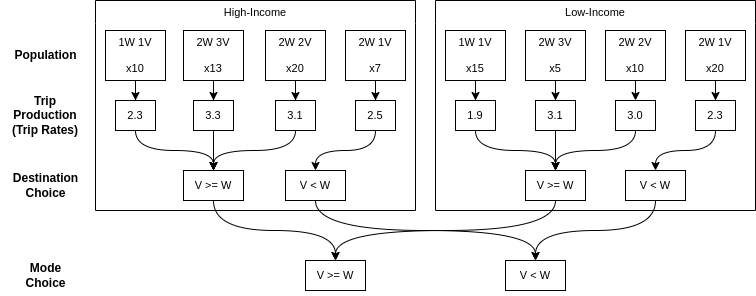

The diagram above was exported from draw.io. Its source (the exported page's mxGraphModel, read from the mxfile embedded in the PNG):
<mxGraphModel dx="1834" dy="954" grid="1" gridSize="10" guides="1" tooltips="1" connect="1" arrows="1" fold="1" page="0" pageScale="1" pageWidth="850" pageHeight="1100" math="0" shadow="0">
  <root>
    <mxCell id="0" />
    <mxCell id="1" parent="0" />
    <mxCell id="i_aSIQjh3gjEK6YwRYuW-25" value="" style="edgeStyle=orthogonalEdgeStyle;rounded=0;orthogonalLoop=1;jettySize=auto;html=1;movable=0;resizable=0;rotatable=0;deletable=0;editable=0;locked=1;connectable=0;" parent="1" source="i_aSIQjh3gjEK6YwRYuW-1" target="i_aSIQjh3gjEK6YwRYuW-14" edge="1">
      <mxGeometry relative="1" as="geometry" />
    </mxCell>
    <mxCell id="i_aSIQjh3gjEK6YwRYuW-27" value="" style="edgeStyle=orthogonalEdgeStyle;rounded=0;orthogonalLoop=1;jettySize=auto;html=1;exitX=0.5;exitY=1;exitDx=0;exitDy=0;movable=0;resizable=0;rotatable=0;deletable=0;editable=0;locked=1;connectable=0;" parent="1" source="i_aSIQjh3gjEK6YwRYuW-3" target="i_aSIQjh3gjEK6YwRYuW-16" edge="1">
      <mxGeometry relative="1" as="geometry" />
    </mxCell>
    <mxCell id="i_aSIQjh3gjEK6YwRYuW-30" value="" style="edgeStyle=orthogonalEdgeStyle;rounded=0;orthogonalLoop=1;jettySize=auto;html=1;movable=0;resizable=0;rotatable=0;deletable=0;editable=0;locked=1;connectable=0;" parent="1" source="i_aSIQjh3gjEK6YwRYuW-6" target="i_aSIQjh3gjEK6YwRYuW-18" edge="1">
      <mxGeometry relative="1" as="geometry" />
    </mxCell>
    <mxCell id="i_aSIQjh3gjEK6YwRYuW-79" value="" style="edgeStyle=orthogonalEdgeStyle;shape=connector;curved=1;rounded=0;orthogonalLoop=1;jettySize=auto;html=1;labelBackgroundColor=default;strokeColor=default;fontFamily=Helvetica;fontSize=11;fontColor=default;endArrow=classic;elbow=vertical;movable=0;resizable=0;rotatable=0;deletable=0;editable=0;locked=1;connectable=0;" parent="1" source="i_aSIQjh3gjEK6YwRYuW-8" target="i_aSIQjh3gjEK6YwRYuW-20" edge="1">
      <mxGeometry relative="1" as="geometry" />
    </mxCell>
    <mxCell id="i_aSIQjh3gjEK6YwRYuW-12" value="Trip&lt;br&gt;Production (Trip Rates)" style="text;html=1;strokeColor=none;fillColor=default;align=center;verticalAlign=middle;whiteSpace=wrap;rounded=0;labelBackgroundColor=none;fontStyle=1" parent="1" vertex="1">
      <mxGeometry x="-10" y="120" width="80" height="30" as="geometry" />
    </mxCell>
    <mxCell id="i_aSIQjh3gjEK6YwRYuW-13" value="Population" style="text;html=1;align=center;verticalAlign=middle;resizable=0;points=[];autosize=1;strokeColor=none;fillColor=default;labelBackgroundColor=none;rounded=0;fontStyle=1" parent="1" vertex="1">
      <mxGeometry x="-15" y="60" width="90" height="30" as="geometry" />
    </mxCell>
    <mxCell id="i_aSIQjh3gjEK6YwRYuW-36" style="orthogonalLoop=1;jettySize=auto;html=1;entryX=0.5;entryY=0;entryDx=0;entryDy=0;exitX=0.5;exitY=1;exitDx=0;exitDy=0;edgeStyle=orthogonalEdgeStyle;curved=1;rounded=0;" parent="1" source="i_aSIQjh3gjEK6YwRYuW-14" target="i_aSIQjh3gjEK6YwRYuW-34" edge="1">
      <mxGeometry relative="1" as="geometry" />
    </mxCell>
    <mxCell id="i_aSIQjh3gjEK6YwRYuW-39" style="orthogonalLoop=1;jettySize=auto;html=1;exitX=0.5;exitY=1;exitDx=0;exitDy=0;entryX=0.5;entryY=0;entryDx=0;entryDy=0;edgeStyle=orthogonalEdgeStyle;curved=1;rounded=0;" parent="1" source="i_aSIQjh3gjEK6YwRYuW-15" target="i_aSIQjh3gjEK6YwRYuW-35" edge="1">
      <mxGeometry relative="1" as="geometry" />
    </mxCell>
    <mxCell id="i_aSIQjh3gjEK6YwRYuW-37" style="orthogonalLoop=1;jettySize=auto;html=1;exitX=0.5;exitY=1;exitDx=0;exitDy=0;edgeStyle=orthogonalEdgeStyle;curved=1;rounded=0;entryX=0.5;entryY=0;entryDx=0;entryDy=0;" parent="1" source="i_aSIQjh3gjEK6YwRYuW-16" target="i_aSIQjh3gjEK6YwRYuW-34" edge="1">
      <mxGeometry relative="1" as="geometry">
        <mxPoint x="210" y="300" as="targetPoint" />
      </mxGeometry>
    </mxCell>
    <mxCell id="i_aSIQjh3gjEK6YwRYuW-51" style="rounded=0;orthogonalLoop=1;jettySize=auto;html=1;exitX=0.5;exitY=1;exitDx=0;exitDy=0;entryX=0.5;entryY=0;entryDx=0;entryDy=0;edgeStyle=orthogonalEdgeStyle;elbow=vertical;curved=1;" parent="1" source="i_aSIQjh3gjEK6YwRYuW-34" target="i_aSIQjh3gjEK6YwRYuW-50" edge="1">
      <mxGeometry relative="1" as="geometry" />
    </mxCell>
    <mxCell id="i_aSIQjh3gjEK6YwRYuW-53" style="rounded=0;orthogonalLoop=1;jettySize=auto;html=1;exitX=0.5;exitY=1;exitDx=0;exitDy=0;entryX=0.5;entryY=0;entryDx=0;entryDy=0;edgeStyle=orthogonalEdgeStyle;elbow=vertical;curved=1;" parent="1" source="i_aSIQjh3gjEK6YwRYuW-35" target="i_aSIQjh3gjEK6YwRYuW-49" edge="1">
      <mxGeometry relative="1" as="geometry" />
    </mxCell>
    <mxCell id="i_aSIQjh3gjEK6YwRYuW-35" value="V &amp;lt; W" style="rounded=0;whiteSpace=wrap;html=1;labelBackgroundColor=default;endArrow=classic;fontSize=11;" parent="1" vertex="1">
      <mxGeometry x="270" y="190" width="60" height="30" as="geometry" />
    </mxCell>
    <mxCell id="i_aSIQjh3gjEK6YwRYuW-40" style="orthogonalLoop=1;jettySize=auto;html=1;entryX=0.5;entryY=0;entryDx=0;entryDy=0;exitX=0.5;exitY=1;exitDx=0;exitDy=0;rounded=0;edgeStyle=orthogonalEdgeStyle;curved=1;" parent="1" source="i_aSIQjh3gjEK6YwRYuW-18" target="i_aSIQjh3gjEK6YwRYuW-44" edge="1">
      <mxGeometry relative="1" as="geometry">
        <mxPoint x="740" y="230" as="sourcePoint" />
      </mxGeometry>
    </mxCell>
    <mxCell id="i_aSIQjh3gjEK6YwRYuW-41" style="orthogonalLoop=1;jettySize=auto;html=1;entryX=0.5;entryY=0;entryDx=0;entryDy=0;rounded=0;edgeStyle=orthogonalEdgeStyle;curved=1;exitX=0.5;exitY=1;exitDx=0;exitDy=0;" parent="1" source="i_aSIQjh3gjEK6YwRYuW-19" target="i_aSIQjh3gjEK6YwRYuW-45" edge="1">
      <mxGeometry relative="1" as="geometry">
        <mxPoint x="880" y="320" as="sourcePoint" />
      </mxGeometry>
    </mxCell>
    <mxCell id="i_aSIQjh3gjEK6YwRYuW-42" style="orthogonalLoop=1;jettySize=auto;html=1;rounded=0;edgeStyle=orthogonalEdgeStyle;curved=1;exitX=0.5;exitY=1;exitDx=0;exitDy=0;entryX=0.5;entryY=0;entryDx=0;entryDy=0;" parent="1" source="i_aSIQjh3gjEK6YwRYuW-20" target="i_aSIQjh3gjEK6YwRYuW-44" edge="1">
      <mxGeometry relative="1" as="geometry">
        <mxPoint x="840" y="290" as="targetPoint" />
        <mxPoint x="940" y="290" as="sourcePoint" />
      </mxGeometry>
    </mxCell>
    <mxCell id="i_aSIQjh3gjEK6YwRYuW-52" style="rounded=0;orthogonalLoop=1;jettySize=auto;html=1;entryX=0.5;entryY=0;entryDx=0;entryDy=0;edgeStyle=orthogonalEdgeStyle;elbow=vertical;curved=1;exitX=0.5;exitY=1;exitDx=0;exitDy=0;" parent="1" source="i_aSIQjh3gjEK6YwRYuW-44" target="i_aSIQjh3gjEK6YwRYuW-50" edge="1">
      <mxGeometry relative="1" as="geometry">
        <mxPoint x="370" y="205" as="sourcePoint" />
      </mxGeometry>
    </mxCell>
    <mxCell id="i_aSIQjh3gjEK6YwRYuW-54" style="orthogonalLoop=1;jettySize=auto;html=1;exitX=0.5;exitY=1;exitDx=0;exitDy=0;entryX=0.5;entryY=0;entryDx=0;entryDy=0;strokeColor=default;rounded=0;edgeStyle=orthogonalEdgeStyle;elbow=vertical;curved=1;" parent="1" source="i_aSIQjh3gjEK6YwRYuW-45" target="i_aSIQjh3gjEK6YwRYuW-49" edge="1">
      <mxGeometry relative="1" as="geometry" />
    </mxCell>
    <mxCell id="i_aSIQjh3gjEK6YwRYuW-45" value="V &amp;lt; W" style="rounded=0;whiteSpace=wrap;html=1;labelBackgroundColor=default;endArrow=classic;fontSize=11;" parent="1" vertex="1">
      <mxGeometry x="610" y="190" width="60" height="30" as="geometry" />
    </mxCell>
    <mxCell id="i_aSIQjh3gjEK6YwRYuW-49" value="V &amp;lt; W" style="rounded=0;whiteSpace=wrap;html=1;labelBackgroundColor=default;endArrow=classic;fontSize=11;" parent="1" vertex="1">
      <mxGeometry x="490" y="280" width="60" height="30" as="geometry" />
    </mxCell>
    <mxCell id="i_aSIQjh3gjEK6YwRYuW-50" value="V &amp;gt;= W" style="rounded=0;whiteSpace=wrap;html=1;labelBackgroundColor=default;endArrow=classic;fontSize=11;" parent="1" vertex="1">
      <mxGeometry x="290" y="280" width="60" height="30" as="geometry" />
    </mxCell>
    <mxCell id="i_aSIQjh3gjEK6YwRYuW-55" value="Destination&lt;br&gt;Choice" style="text;html=1;align=center;verticalAlign=middle;resizable=0;points=[];autosize=1;strokeColor=none;fillColor=default;rounded=0;fontStyle=1" parent="1" vertex="1">
      <mxGeometry x="-15" y="185" width="90" height="40" as="geometry" />
    </mxCell>
    <mxCell id="i_aSIQjh3gjEK6YwRYuW-56" value="Mode&lt;br&gt;Choice" style="text;html=1;align=center;verticalAlign=middle;resizable=0;points=[];autosize=1;strokeColor=none;fillColor=default;rounded=0;fontStyle=1" parent="1" vertex="1">
      <mxGeometry y="275" width="60" height="40" as="geometry" />
    </mxCell>
    <mxCell id="i_aSIQjh3gjEK6YwRYuW-83" value="High-Income" style="swimlane;whiteSpace=wrap;rounded=0;labelBackgroundColor=none;strokeColor=default;fontFamily=Helvetica;fontSize=11;fontColor=default;fillColor=default;fontStyle=0;html=1;swimlaneLine=0;" parent="1" vertex="1">
      <mxGeometry x="80" y="20" width="320" height="210" as="geometry">
        <mxRectangle x="80" y="20" width="110" height="30" as="alternateBounds" />
      </mxGeometry>
    </mxCell>
    <mxCell id="i_aSIQjh3gjEK6YwRYuW-17" value="3.3" style="rounded=0;whiteSpace=wrap;html=1;labelBackgroundColor=default;endArrow=classic;fontSize=11;movable=1;resizable=1;rotatable=1;deletable=1;editable=1;locked=0;connectable=1;" parent="i_aSIQjh3gjEK6YwRYuW-83" vertex="1">
      <mxGeometry x="98" y="100" width="40" height="30" as="geometry" />
    </mxCell>
    <mxCell id="i_aSIQjh3gjEK6YwRYuW-4" value="2W 3V&lt;br&gt;&lt;br&gt;x13" style="rounded=0;whiteSpace=wrap;html=1;labelBackgroundColor=default;endArrow=classic;fontSize=11;movable=1;resizable=1;rotatable=1;deletable=1;editable=1;locked=0;connectable=1;" parent="i_aSIQjh3gjEK6YwRYuW-83" vertex="1">
      <mxGeometry x="88" y="30" width="60" height="50" as="geometry" />
    </mxCell>
    <mxCell id="i_aSIQjh3gjEK6YwRYuW-28" value="" style="edgeStyle=orthogonalEdgeStyle;rounded=0;orthogonalLoop=1;jettySize=auto;html=1;movable=0;resizable=0;rotatable=0;deletable=0;editable=0;locked=1;connectable=0;" parent="i_aSIQjh3gjEK6YwRYuW-83" source="i_aSIQjh3gjEK6YwRYuW-4" target="i_aSIQjh3gjEK6YwRYuW-17" edge="1">
      <mxGeometry relative="1" as="geometry" />
    </mxCell>
    <mxCell id="i_aSIQjh3gjEK6YwRYuW-15" value="2.5" style="rounded=0;whiteSpace=wrap;html=1;labelBackgroundColor=default;endArrow=classic;fontSize=11;movable=1;resizable=1;rotatable=1;deletable=1;editable=1;locked=0;connectable=1;" parent="i_aSIQjh3gjEK6YwRYuW-83" vertex="1">
      <mxGeometry x="260" y="100" width="40" height="30" as="geometry" />
    </mxCell>
    <mxCell id="i_aSIQjh3gjEK6YwRYuW-2" value="2W 1V&lt;br&gt;&lt;br&gt;x7" style="rounded=0;whiteSpace=wrap;html=1;labelBackgroundColor=default;endArrow=classic;fontSize=11;movable=1;resizable=1;rotatable=1;deletable=1;editable=1;locked=0;connectable=1;" parent="i_aSIQjh3gjEK6YwRYuW-83" vertex="1">
      <mxGeometry x="250" y="30" width="60" height="50" as="geometry" />
    </mxCell>
    <mxCell id="i_aSIQjh3gjEK6YwRYuW-26" value="" style="edgeStyle=orthogonalEdgeStyle;rounded=0;orthogonalLoop=1;jettySize=auto;html=1;movable=0;resizable=0;rotatable=0;deletable=0;editable=0;locked=1;connectable=0;" parent="i_aSIQjh3gjEK6YwRYuW-83" source="i_aSIQjh3gjEK6YwRYuW-2" target="i_aSIQjh3gjEK6YwRYuW-15" edge="1">
      <mxGeometry relative="1" as="geometry" />
    </mxCell>
    <mxCell id="i_aSIQjh3gjEK6YwRYuW-34" value="V &amp;gt;= W" style="rounded=0;whiteSpace=wrap;html=1;labelBackgroundColor=default;endArrow=classic;fontSize=11;" parent="i_aSIQjh3gjEK6YwRYuW-83" vertex="1">
      <mxGeometry x="88" y="170" width="60" height="30" as="geometry" />
    </mxCell>
    <mxCell id="i_aSIQjh3gjEK6YwRYuW-38" style="orthogonalLoop=1;jettySize=auto;html=1;exitX=0.5;exitY=1;exitDx=0;exitDy=0;edgeStyle=orthogonalEdgeStyle;curved=1;rounded=0;entryX=0.5;entryY=0;entryDx=0;entryDy=0;" parent="i_aSIQjh3gjEK6YwRYuW-83" source="i_aSIQjh3gjEK6YwRYuW-17" target="i_aSIQjh3gjEK6YwRYuW-34" edge="1">
      <mxGeometry relative="1" as="geometry">
        <mxPoint x="150" y="280" as="targetPoint" />
      </mxGeometry>
    </mxCell>
    <mxCell id="i_aSIQjh3gjEK6YwRYuW-84" value="Low-Income" style="swimlane;whiteSpace=wrap;html=1;rounded=0;labelBackgroundColor=none;strokeColor=default;fontFamily=Helvetica;fontSize=11;fontColor=default;fillColor=default;fontStyle=0;swimlaneLine=0;" parent="1" vertex="1">
      <mxGeometry x="420" y="20" width="320" height="210" as="geometry">
        <mxRectangle x="80" y="20" width="110" height="30" as="alternateBounds" />
      </mxGeometry>
    </mxCell>
    <mxCell id="i_aSIQjh3gjEK6YwRYuW-44" value="V &amp;gt;= W" style="rounded=0;whiteSpace=wrap;html=1;labelBackgroundColor=default;endArrow=classic;fontSize=11;" parent="i_aSIQjh3gjEK6YwRYuW-84" vertex="1">
      <mxGeometry x="90" y="170" width="60" height="30" as="geometry" />
    </mxCell>
    <mxCell id="i_aSIQjh3gjEK6YwRYuW-7" value="2W 1V&lt;br&gt;&lt;br&gt;x20" style="rounded=0;whiteSpace=wrap;html=1;labelBackgroundColor=default;endArrow=classic;fontSize=11;movable=1;resizable=1;rotatable=1;deletable=1;editable=1;locked=0;connectable=1;" parent="i_aSIQjh3gjEK6YwRYuW-84" vertex="1">
      <mxGeometry x="250" y="30" width="60" height="50" as="geometry" />
    </mxCell>
    <mxCell id="i_aSIQjh3gjEK6YwRYuW-19" value="2.3" style="rounded=0;whiteSpace=wrap;html=1;labelBackgroundColor=default;endArrow=classic;fontSize=11;movable=1;resizable=1;rotatable=1;deletable=1;editable=1;locked=0;connectable=1;" parent="i_aSIQjh3gjEK6YwRYuW-84" vertex="1">
      <mxGeometry x="260" y="100" width="40" height="30" as="geometry" />
    </mxCell>
    <mxCell id="i_aSIQjh3gjEK6YwRYuW-31" value="" style="edgeStyle=orthogonalEdgeStyle;rounded=0;orthogonalLoop=1;jettySize=auto;html=1;movable=0;resizable=0;rotatable=0;deletable=0;editable=0;locked=1;connectable=0;" parent="i_aSIQjh3gjEK6YwRYuW-84" source="i_aSIQjh3gjEK6YwRYuW-7" target="i_aSIQjh3gjEK6YwRYuW-19" edge="1">
      <mxGeometry relative="1" as="geometry" />
    </mxCell>
    <mxCell id="i_aSIQjh3gjEK6YwRYuW-9" value="2W 3V&lt;br&gt;&lt;br&gt;x5" style="rounded=0;whiteSpace=wrap;html=1;labelBackgroundColor=default;endArrow=classic;fontSize=11;movable=1;resizable=1;rotatable=1;deletable=1;editable=1;locked=0;connectable=1;" parent="i_aSIQjh3gjEK6YwRYuW-84" vertex="1">
      <mxGeometry x="90" y="30" width="60" height="50" as="geometry" />
    </mxCell>
    <mxCell id="i_aSIQjh3gjEK6YwRYuW-21" value="3.1" style="rounded=0;whiteSpace=wrap;html=1;labelBackgroundColor=default;endArrow=classic;fontSize=11;movable=1;resizable=1;rotatable=1;deletable=1;editable=1;locked=0;connectable=1;" parent="i_aSIQjh3gjEK6YwRYuW-84" vertex="1">
      <mxGeometry x="100" y="100" width="40" height="30" as="geometry" />
    </mxCell>
    <mxCell id="i_aSIQjh3gjEK6YwRYuW-33" value="" style="edgeStyle=orthogonalEdgeStyle;rounded=0;orthogonalLoop=1;jettySize=auto;html=1;movable=0;resizable=0;rotatable=0;deletable=0;editable=0;locked=1;connectable=0;" parent="i_aSIQjh3gjEK6YwRYuW-84" source="i_aSIQjh3gjEK6YwRYuW-9" target="i_aSIQjh3gjEK6YwRYuW-21" edge="1">
      <mxGeometry relative="1" as="geometry" />
    </mxCell>
    <mxCell id="i_aSIQjh3gjEK6YwRYuW-43" style="orthogonalLoop=1;jettySize=auto;html=1;rounded=0;edgeStyle=orthogonalEdgeStyle;curved=1;exitX=0.5;exitY=1;exitDx=0;exitDy=0;entryX=0.5;entryY=0;entryDx=0;entryDy=0;" parent="i_aSIQjh3gjEK6YwRYuW-84" source="i_aSIQjh3gjEK6YwRYuW-21" target="i_aSIQjh3gjEK6YwRYuW-44" edge="1">
      <mxGeometry relative="1" as="geometry">
        <mxPoint x="440" y="280" as="targetPoint" />
        <mxPoint x="710" y="250" as="sourcePoint" />
      </mxGeometry>
    </mxCell>
    <mxCell id="i_aSIQjh3gjEK6YwRYuW-14" value="2.3" style="rounded=0;whiteSpace=wrap;html=1;labelBackgroundColor=default;shadow=0;glass=0;endArrow=classic;fontSize=11;movable=1;resizable=1;rotatable=1;deletable=1;editable=1;locked=0;connectable=1;" parent="1" vertex="1">
      <mxGeometry x="100" y="120" width="40" height="30" as="geometry" />
    </mxCell>
    <mxCell id="i_aSIQjh3gjEK6YwRYuW-16" value="3.1" style="rounded=0;whiteSpace=wrap;html=1;labelBackgroundColor=default;endArrow=classic;fontSize=11;movable=1;resizable=1;rotatable=1;deletable=1;editable=1;locked=0;connectable=1;" parent="1" vertex="1">
      <mxGeometry x="260" y="120" width="40" height="30" as="geometry" />
    </mxCell>
    <mxCell id="i_aSIQjh3gjEK6YwRYuW-1" value="1W 1V&lt;br&gt;&lt;br&gt;x10" style="rounded=0;whiteSpace=wrap;html=1;labelBackgroundColor=default;endArrow=classic;fontSize=11;movable=0;resizable=0;rotatable=0;deletable=0;editable=0;locked=1;connectable=0;" parent="1" vertex="1">
      <mxGeometry x="90" y="50" width="60" height="50" as="geometry" />
    </mxCell>
    <mxCell id="i_aSIQjh3gjEK6YwRYuW-3" value="2W 2V&lt;br&gt;&lt;br&gt;x20" style="rounded=0;whiteSpace=wrap;html=1;labelBackgroundColor=default;endArrow=classic;fontSize=11;movable=1;resizable=1;rotatable=1;deletable=1;editable=1;locked=0;connectable=1;" parent="1" vertex="1">
      <mxGeometry x="250" y="50" width="60" height="50" as="geometry" />
    </mxCell>
    <mxCell id="i_aSIQjh3gjEK6YwRYuW-6" value="1W 1V&lt;br&gt;&lt;br&gt;x15" style="rounded=0;whiteSpace=wrap;html=1;labelBackgroundColor=default;endArrow=classic;fontSize=11;movable=0;resizable=0;rotatable=0;deletable=0;editable=0;locked=1;connectable=0;" parent="1" vertex="1">
      <mxGeometry x="430" y="50" width="60" height="50" as="geometry" />
    </mxCell>
    <mxCell id="i_aSIQjh3gjEK6YwRYuW-8" value="2W 2V&lt;br&gt;&lt;br&gt;x10" style="rounded=0;whiteSpace=wrap;html=1;labelBackgroundColor=default;endArrow=classic;fontSize=11;movable=0;resizable=0;rotatable=0;deletable=0;editable=0;locked=1;connectable=0;" parent="1" vertex="1">
      <mxGeometry x="590" y="50" width="60" height="50" as="geometry" />
    </mxCell>
    <mxCell id="i_aSIQjh3gjEK6YwRYuW-18" value="1.9" style="rounded=0;whiteSpace=wrap;html=1;labelBackgroundColor=default;endArrow=classic;fontSize=11;movable=0;resizable=0;rotatable=0;deletable=0;editable=0;locked=1;connectable=0;" parent="1" vertex="1">
      <mxGeometry x="440" y="120" width="40" height="30" as="geometry" />
    </mxCell>
    <mxCell id="i_aSIQjh3gjEK6YwRYuW-20" value="3.0" style="rounded=0;whiteSpace=wrap;html=1;labelBackgroundColor=default;endArrow=classic;fontSize=11;movable=1;resizable=1;rotatable=1;deletable=1;editable=1;locked=0;connectable=1;" parent="1" vertex="1">
      <mxGeometry x="600" y="120" width="40" height="30" as="geometry" />
    </mxCell>
  </root>
</mxGraphModel>